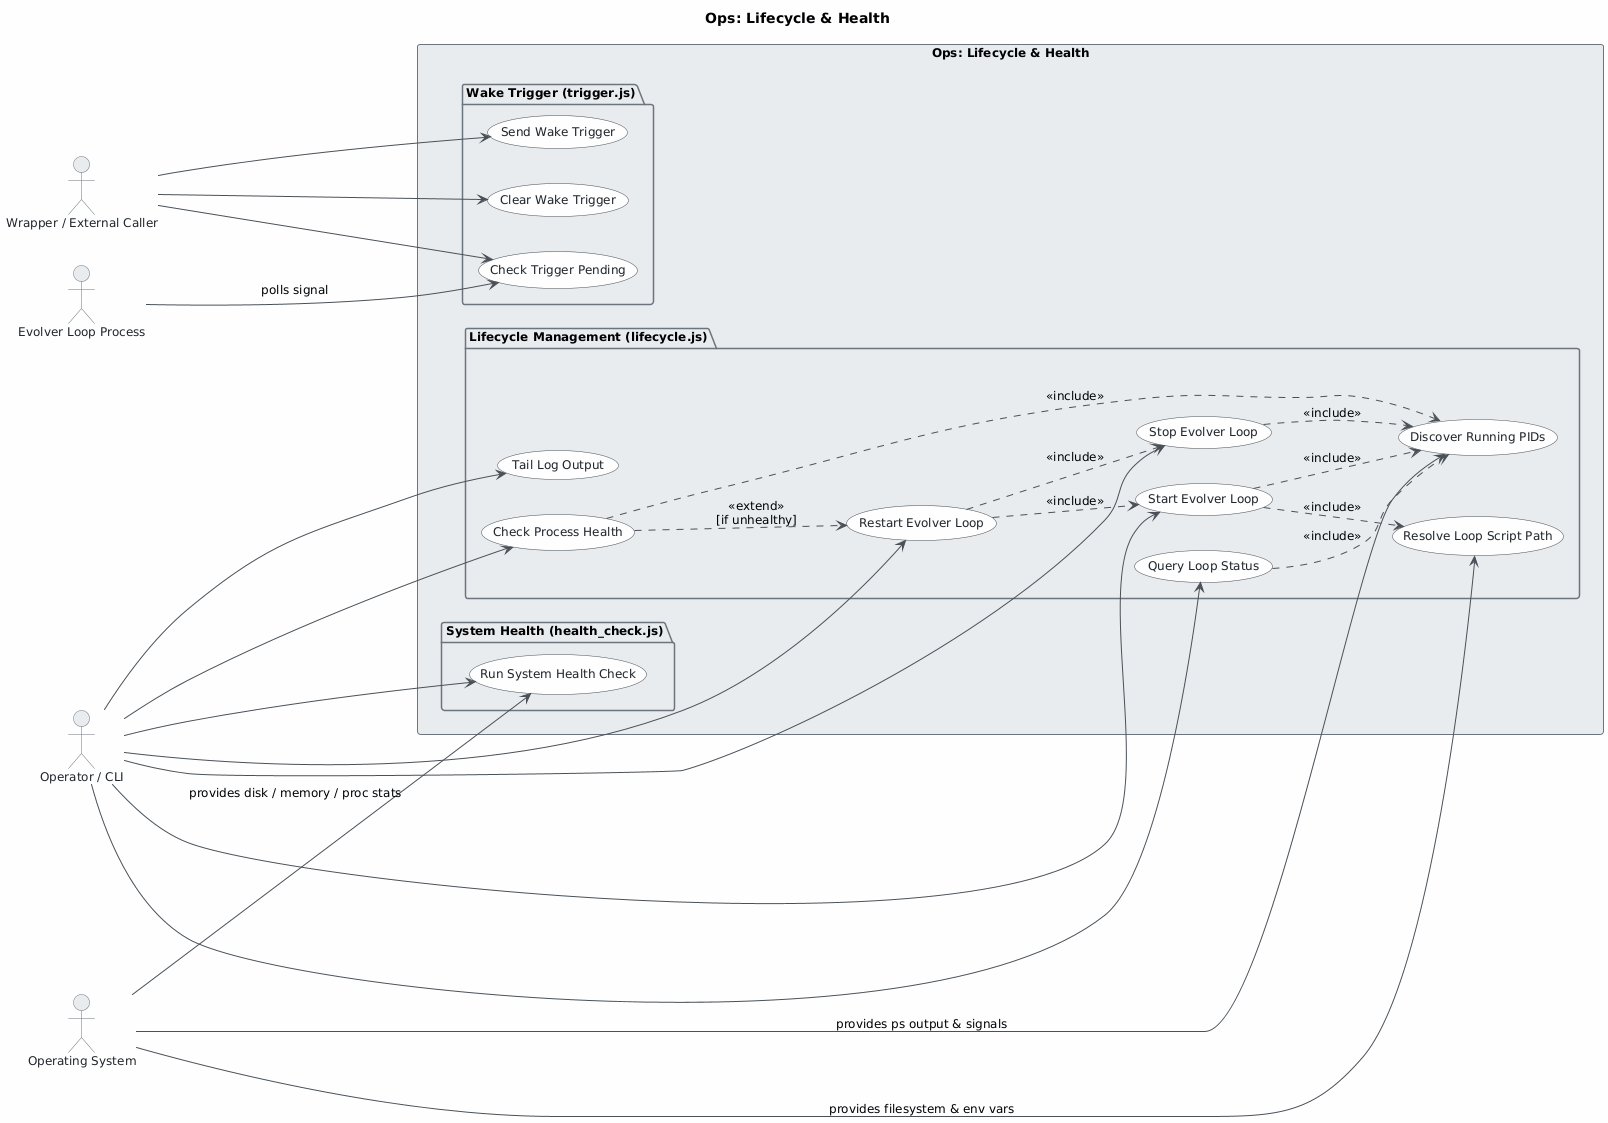

The diagram above was rendered by PlantUML. Its source (embedded in the PNG):
@startuml
skinparam classAttributeIconSize 0
skinparam shadowing false
skinparam defaultFontName "Segoe UI"
skinparam defaultFontSize 12
skinparam backgroundColor #FEFEFE
skinparam class {
    BackgroundColor #F8F9FA
    BorderColor #495057
    ArrowColor #495057
    FontColor #212529
}
skinparam package {
    BackgroundColor #E9ECEF
    BorderColor #6C757D
}
skinparam usecase {
    BackgroundColor #F8F9FA
    BorderColor #495057
    FontColor #212529
    ArrowColor #495057
}
skinparam actor {
    BackgroundColor #E9ECEF
    BorderColor #6C757D
    FontColor #212529
}

title Ops: Lifecycle & Health

left to right direction

actor "Operator / CLI" as CLI
actor "Evolver Loop Process" as EvolverProc
actor "Wrapper / External Caller" as Wrapper
actor "Operating System" as OS

rectangle "Ops: Lifecycle & Health" {

    package "Lifecycle Management (lifecycle.js)" {
        usecase "Start Evolver Loop" as UC1
        usecase "Stop Evolver Loop" as UC2
        usecase "Restart Evolver Loop" as UC3
        usecase "Query Loop Status" as UC4
        usecase "Tail Log Output" as UC5
        usecase "Check Process Health" as UC6
        usecase "Discover Running PIDs" as UC7
        usecase "Resolve Loop Script Path" as UC9
    }

    package "System Health (health_check.js)" {
        usecase "Run System Health Check" as UC8
    }

    package "Wake Trigger (trigger.js)" {
        usecase "Send Wake Trigger" as UC10
        usecase "Check Trigger Pending" as UC11
        usecase "Clear Wake Trigger" as UC12
    }
}

' --- Operator / CLI relationships ---
CLI --> UC1
CLI --> UC2
CLI --> UC3
CLI --> UC4
CLI --> UC5
CLI --> UC6
CLI --> UC8

' --- Wrapper / External Caller relationships ---
Wrapper --> UC10
Wrapper --> UC11
Wrapper --> UC12

' --- Evolver Loop Process relationships ---
EvolverProc --> UC11 : polls signal

' --- Operating System relationships ---
OS --> UC7 : provides ps output & signals
OS --> UC9 : provides filesystem & env vars
OS --> UC8 : provides disk / memory / proc stats

' --- Include relationships ---
UC1 ..> UC7 : <<include>>
UC1 ..> UC9 : <<include>>
UC2 ..> UC7 : <<include>>
UC3 ..> UC2 : <<include>>
UC3 ..> UC1 : <<include>>
UC4 ..> UC7 : <<include>>
UC6 ..> UC7 : <<include>>

' --- Extend relationships ---
UC6 ..> UC3 : <<extend>>\n[if unhealthy]
@enduml